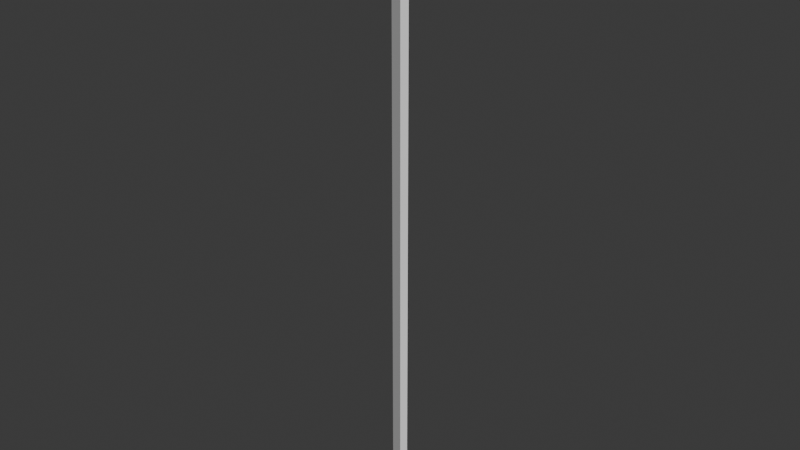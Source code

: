 # Source: vcv_keyframes_template.blend  (saved by Blender 4.0.35; exported with 4.5.12 LTS)
import bpy
from mathutils import Matrix  # noqa: F401  (used for matrix-valued properties, if any)

bpy.ops.wm.read_factory_settings(use_empty=True)
scene = bpy.context.scene
scene.name = 'Scene'

# ---- collections
col_vcv_tracks = bpy.data.collections.new('vcv_tracks'); scene.collection.children.link(col_vcv_tracks)
col_vcv_geo = bpy.data.collections.new('vcv_geo'); scene.collection.children.link(col_vcv_geo)

# ---- node groups
ng_vcv_keyframes = bpy.data.node_groups.new('VCV_keyframes', 'GeometryNodeTree')
_s = ng_vcv_keyframes.interface.new_socket(name='Track_0', in_out='OUTPUT', socket_type='NodeSocketFloat')
_s = ng_vcv_keyframes.interface.new_socket(name='Track_1', in_out='OUTPUT', socket_type='NodeSocketFloat')
_s = ng_vcv_keyframes.interface.new_socket(name='Track_2', in_out='OUTPUT', socket_type='NodeSocketFloat')
_s = ng_vcv_keyframes.interface.new_socket(name='Track_3', in_out='OUTPUT', socket_type='NodeSocketFloat')
_s = ng_vcv_keyframes.interface.new_socket(name='Track_4', in_out='OUTPUT', socket_type='NodeSocketFloat')
_s = ng_vcv_keyframes.interface.new_socket(name='Track_5', in_out='OUTPUT', socket_type='NodeSocketFloat')
_s = ng_vcv_keyframes.interface.new_socket(name='Track_6', in_out='OUTPUT', socket_type='NodeSocketFloat')
_s = ng_vcv_keyframes.interface.new_socket(name='Track_7', in_out='OUTPUT', socket_type='NodeSocketFloat')
_s = ng_vcv_keyframes.interface.new_socket(name='Track_8', in_out='OUTPUT', socket_type='NodeSocketFloat')
_s = ng_vcv_keyframes.interface.new_socket(name='Track_9', in_out='OUTPUT', socket_type='NodeSocketFloat')
_s = ng_vcv_keyframes.interface.new_socket(name='Track_10', in_out='OUTPUT', socket_type='NodeSocketFloat')
_s = ng_vcv_keyframes.interface.new_socket(name='Track_11', in_out='OUTPUT', socket_type='NodeSocketFloat')
_s = ng_vcv_keyframes.interface.new_socket(name='Track_12', in_out='OUTPUT', socket_type='NodeSocketFloat')
_s = ng_vcv_keyframes.interface.new_socket(name='Track_13', in_out='OUTPUT', socket_type='NodeSocketFloat')
_s = ng_vcv_keyframes.interface.new_socket(name='Track_14', in_out='OUTPUT', socket_type='NodeSocketFloat')
_s = ng_vcv_keyframes.interface.new_socket(name='Track_15', in_out='OUTPUT', socket_type='NodeSocketFloat')
_N = ng_vcv_keyframes.nodes; _L = ng_vcv_keyframes.links
n0 = _N.new('NodeGroupInput'); n0.name = 'Group Input'; n0.location = (-610, -14)
n1 = _N.new('ShaderNodeValue'); n1.name = 'track_3'; n1.location = (0, 467)
n1.outputs[0].default_value = 7.235
n2 = _N.new('ShaderNodeValue'); n2.name = 'track_6'; n2.location = (0, 213)
n2.outputs[0].default_value = 0.0
n3 = _N.new('ShaderNodeValue'); n3.name = 'track_5'; n3.location = (0, 299)
n3.outputs[0].default_value = 0.0
n4 = _N.new('ShaderNodeValue'); n4.name = 'track_4'; n4.location = (0, 382)
n4.outputs[0].default_value = 0.0
n5 = _N.new('ShaderNodeValue'); n5.name = 'track_7'; n5.location = (0, 126)
n5.outputs[0].default_value = 0.0
n6 = _N.new('ShaderNodeValue'); n6.name = 'track_8'; n6.location = (0, 41)
n6.outputs[0].default_value = 0.0
n7 = _N.new('ShaderNodeValue'); n7.name = 'track_9'; n7.location = (0, -41)
n7.outputs[0].default_value = 0.0
n8 = _N.new('ShaderNodeValue'); n8.name = 'track_10'; n8.location = (0, -126)
n8.outputs[0].default_value = 0.0
n9 = _N.new('ShaderNodeValue'); n9.name = 'track_12'; n9.location = (0, -299)
n9.outputs[0].default_value = 0.0
n10 = _N.new('ShaderNodeValue'); n10.name = 'track_13'; n10.location = (0, -382)
n10.outputs[0].default_value = 0.0
n11 = _N.new('ShaderNodeValue'); n11.name = 'track_14'; n11.location = (0, -467)
n11.outputs[0].default_value = 0.0
n12 = _N.new('ShaderNodeValue'); n12.name = 'track_15'; n12.location = (0, -555)
n12.outputs[0].default_value = 0.0
n13 = _N.new('ShaderNodeValue'); n13.name = 'track_11'; n13.location = (0, -213)
n13.outputs[0].default_value = 0.0
n14 = _N.new('ShaderNodeValue'); n14.name = 'track_2'; n14.location = (0, 555)
n14.outputs[0].default_value = 9.958
n15 = _N.new('ShaderNodeValue'); n15.name = 'track_1'; n15.location = (-3, 657)
n15.outputs[0].default_value = 0.463
n16 = _N.new('NodeGroupOutput'); n16.name = 'Group Output'; n16.location = (839, 192)
n17 = _N.new('ShaderNodeValue'); n17.name = 'track_0'; n17.location = (-6, 743)
n17.outputs[0].default_value = 0.1118
_L.new(n15.outputs[0], n16.inputs[1])
_L.new(n14.outputs[0], n16.inputs[2])
_L.new(n1.outputs[0], n16.inputs[3])
_L.new(n4.outputs[0], n16.inputs[4])
_L.new(n3.outputs[0], n16.inputs[5])
_L.new(n2.outputs[0], n16.inputs[6])
_L.new(n5.outputs[0], n16.inputs[7])
_L.new(n6.outputs[0], n16.inputs[8])
_L.new(n7.outputs[0], n16.inputs[9])
_L.new(n8.outputs[0], n16.inputs[10])
_L.new(n13.outputs[0], n16.inputs[11])
_L.new(n9.outputs[0], n16.inputs[12])
_L.new(n10.outputs[0], n16.inputs[13])
_L.new(n11.outputs[0], n16.inputs[14])
_L.new(n12.outputs[0], n16.inputs[15])
_L.new(n17.outputs[0], n16.inputs[0])
n16.is_active_output = True
ng_vcv_geo_nodes = bpy.data.node_groups.new('vcv_geo_nodes', 'GeometryNodeTree')
_s = ng_vcv_geo_nodes.interface.new_socket(name='Geometry', in_out='OUTPUT', socket_type='NodeSocketGeometry')
_s = ng_vcv_geo_nodes.interface.new_socket(name='Geometry', in_out='INPUT', socket_type='NodeSocketGeometry')
ng_vcv_geo_nodes.is_modifier = True
_N = ng_vcv_geo_nodes.nodes; _L = ng_vcv_geo_nodes.links
n0 = _N.new('GeometryNodeMeshCube'); n0.name = 'Cube'; n0.location = (-128, 126)
n1 = _N.new('NodeGroupOutput'); n1.name = 'Group Output'; n1.location = (361, 28)
n2 = _N.new('ShaderNodeVectorRotate'); n2.name = 'Vector Rotate'; n2.location = (-95, -67)
n3 = _N.new('GeometryNodeSetPosition'); n3.name = 'Set Position'; n3.location = (137, -30)
n4 = _N.new('ShaderNodeCombineXYZ'); n4.name = 'Combine XYZ'; n4.location = (-350, 140)
n5 = _N.new('GeometryNodeGroup'); n5.name = 'Group'; n5.location = (-652, 48)
n5.node_tree = ng_vcv_keyframes
n6 = _N.new('GeometryNodeInputPosition'); n6.name = 'Position'; n6.location = (-320, -90)
_L.new(n4.outputs[0], n0.inputs[0])
_L.new(n5.outputs[1], n4.inputs[1])
_L.new(n5.outputs[2], n4.inputs[2])
_L.new(n0.outputs[0], n3.inputs[0])
_L.new(n2.outputs[0], n3.inputs[2])
_L.new(n6.outputs[0], n2.inputs[0])
_L.new(n3.outputs[0], n1.inputs[0])
_L.new(n5.outputs[0], n4.inputs[0])
_L.new(n5.outputs[3], n2.inputs[3])
n1.is_active_output = True

# ---- world
world_world = bpy.data.worlds.new('World'); scene.world = world_world
world_world.use_nodes = True; world_world.node_tree.nodes.clear()
_N = world_world.node_tree.nodes; _L = world_world.node_tree.links
n0 = _N.new('ShaderNodeOutputWorld'); n0.name = 'World Output'; n0.location = (300, 300)
n1 = _N.new('ShaderNodeBackground'); n1.name = 'Background'; n1.location = (10, 300)
n1.inputs[0].default_value = (0.05088, 0.05088, 0.05088, 1.0)
_L.new(n1.outputs[0], n0.inputs[0])
n0.is_active_output = True
world_world.color = (0.05088, 0.05088, 0.05088)
world_world.use_sun_shadow = False
world_world.sun_shadow_jitter_overblur = 0.0

# ---- meshes
me_plane = bpy.data.meshes.new('Plane')
me_plane.from_pydata([(-1.0, -1.0, 0.0), (1.0, -1.0, 0.0), (-1.0, 1.0, 0.0), (1.0, 1.0, 0.0)], [], [(0, 1, 3, 2)])
_uv = me_plane.uv_layers.new(name='UVMap')
_uv.uv.foreach_set('vector', [0.0, 0.0, 1.0, 0.0, 1.0, 1.0, 0.0, 1.0])
me_plane.update()

# ---- objects
ob_vcv_geo_obj = bpy.data.objects.new('vcv_geo_obj', me_plane)

# ---- transforms, parenting, visibility, modifiers, constraints
ob_vcv_geo_obj.location = (0.0, 0.0, 0.0)
_m = ob_vcv_geo_obj.modifiers.new('GeometryNodes', 'NODES')
_m.node_group = ng_vcv_geo_nodes

# ---- collection membership
col_vcv_geo.objects.link(ob_vcv_geo_obj)

# ---- scene / render settings (as saved in the file)
scene.frame_start = 1; scene.frame_end = 250; scene.frame_set(80)
scene.render.engine = 'BLENDER_EEVEE_NEXT'
scene.cycles.sampling_pattern = 'TABULATED_SOBOL'
bpy.context.view_layer.update()

# ---- added for rendering (the .blend has no active camera and no usable light): camera, sun
cam_auto = bpy.data.cameras.new('AutoCamera')
cam_auto.lens = 50.0
cam_auto.sensor_width = 36.0
cam_auto.clip_end = 1000.0
ob_auto_camera = bpy.data.objects.new('AutoCamera', cam_auto)
scene.collection.objects.link(ob_auto_camera)
ob_auto_camera.location = (9.22855, -11.0743, 7.38284)
ob_auto_camera.rotation_euler = (1.09748, -7.21219e-08, 0.694738)
scene.camera = ob_auto_camera
light_auto_sun = bpy.data.lights.new('AutoSun', 'SUN')
light_auto_sun.energy = 3.0
light_auto_sun.angle = 0.0523599
ob_auto_sun = bpy.data.objects.new('AutoSun', light_auto_sun)
scene.collection.objects.link(ob_auto_sun)
ob_auto_sun.rotation_euler = (0.872665, 0.174533, 0.523599)
bpy.context.view_layer.update()
